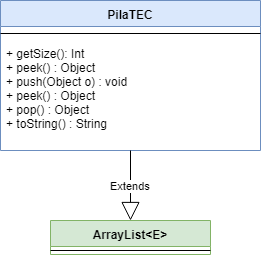

The diagram above was exported from draw.io. Its source (the exported page's mxGraphModel, read from the mxfile embedded in the PNG):
<mxGraphModel dx="1185" dy="637" grid="1" gridSize="10" guides="1" tooltips="1" connect="1" arrows="1" fold="1" page="1" pageScale="1" pageWidth="850" pageHeight="1100" math="0" shadow="0">
  <root>
    <mxCell id="0" />
    <mxCell id="1" parent="0" />
    <mxCell id="ih6n1LkxAkVdU1qhVnwF-1" value="PilaTEC" style="swimlane;fontStyle=1;align=center;verticalAlign=top;childLayout=stackLayout;horizontal=1;startSize=26;horizontalStack=0;resizeParent=1;resizeParentMax=0;resizeLast=0;collapsible=1;marginBottom=0;fillColor=#dae8fc;strokeColor=#6c8ebf;" vertex="1" parent="1">
      <mxGeometry x="240" y="260" width="260" height="150" as="geometry" />
    </mxCell>
    <mxCell id="ih6n1LkxAkVdU1qhVnwF-3" value="" style="line;strokeWidth=1;fillColor=none;align=left;verticalAlign=middle;spacingTop=-1;spacingLeft=3;spacingRight=3;rotatable=0;labelPosition=right;points=[];portConstraint=eastwest;" vertex="1" parent="ih6n1LkxAkVdU1qhVnwF-1">
      <mxGeometry y="26" width="260" height="14" as="geometry" />
    </mxCell>
    <mxCell id="ih6n1LkxAkVdU1qhVnwF-4" value="+ getSize(): Int&#10;+ peek() : Object&#10;+ push(Object o) : void&#10;+ peek() : Object&#10;+ pop() : Object&#10;+ toString() : String&#10;" style="text;strokeColor=none;fillColor=none;align=left;verticalAlign=top;spacingLeft=4;spacingRight=4;overflow=hidden;rotatable=0;points=[[0,0.5],[1,0.5]];portConstraint=eastwest;" vertex="1" parent="ih6n1LkxAkVdU1qhVnwF-1">
      <mxGeometry y="40" width="260" height="110" as="geometry" />
    </mxCell>
    <mxCell id="ih6n1LkxAkVdU1qhVnwF-5" value="ArrayList&lt;E&gt;" style="swimlane;fontStyle=1;align=center;verticalAlign=top;childLayout=stackLayout;horizontal=1;startSize=26;horizontalStack=0;resizeParent=1;resizeParentMax=0;resizeLast=0;collapsible=1;marginBottom=0;fillColor=#d5e8d4;strokeColor=#82b366;" vertex="1" parent="1">
      <mxGeometry x="290" y="480" width="160" height="34" as="geometry" />
    </mxCell>
    <mxCell id="ih6n1LkxAkVdU1qhVnwF-7" value="" style="line;strokeWidth=1;fillColor=none;align=left;verticalAlign=middle;spacingTop=-1;spacingLeft=3;spacingRight=3;rotatable=0;labelPosition=right;points=[];portConstraint=eastwest;" vertex="1" parent="ih6n1LkxAkVdU1qhVnwF-5">
      <mxGeometry y="26" width="160" height="8" as="geometry" />
    </mxCell>
    <mxCell id="ih6n1LkxAkVdU1qhVnwF-9" value="Extends" style="endArrow=block;endSize=16;endFill=0;html=1;entryX=0.5;entryY=0;entryDx=0;entryDy=0;" edge="1" parent="1" source="ih6n1LkxAkVdU1qhVnwF-4" target="ih6n1LkxAkVdU1qhVnwF-5">
      <mxGeometry width="160" relative="1" as="geometry">
        <mxPoint x="390" y="410" as="sourcePoint" />
        <mxPoint x="420" y="480" as="targetPoint" />
      </mxGeometry>
    </mxCell>
  </root>
</mxGraphModel>